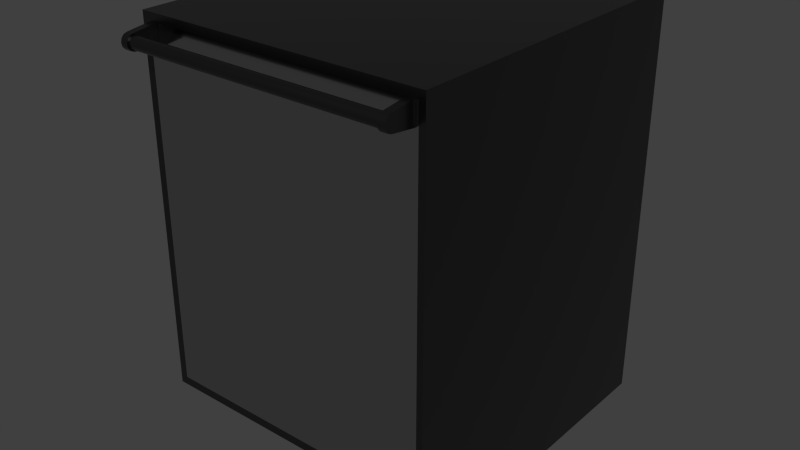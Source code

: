 # Source: Professional_Dishwasher_Generic.blend  (saved by Blender 3.0.42; exported with 4.5.12 LTS)
import bpy
from mathutils import Matrix  # noqa: F401  (used for matrix-valued properties, if any)

bpy.ops.wm.read_factory_settings(use_empty=True)
scene = bpy.context.scene
scene.name = 'Scene'

# ---- materials (node trees are filled in below, after node groups)
mat_chrome = bpy.data.materials.new('Chrome')
mat_chrome.alpha_threshold = 0.0
mat_chrome.diffuse_color = (0.4575, 0.4575, 0.4575, 1.0)
mat_chrome.roughness = 0.5
mat_chrome.specular_intensity = 0.8
mat_chrome.line_color = (0.0, 0.0, 0.0, 1.0)
mat_gray_anodized_metal = bpy.data.materials.new('Gray Anodized Metal')
mat_gray_anodized_metal.alpha_threshold = 0.0
mat_gray_anodized_metal.diffuse_color = (0.01298, 0.01229, 0.01229, 1.0)
mat_gray_anodized_metal.roughness = 0.5
mat_gray_anodized_metal.line_color = (0.0, 0.0, 0.0, 1.0)

# ---- material node trees
mat_chrome.use_nodes = True; mat_chrome.node_tree.nodes.clear()
_N = mat_chrome.node_tree.nodes; _L = mat_chrome.node_tree.links
n0 = _N.new('ShaderNodeOutputMaterial'); n0.name = 'Material Output'; n0.location = (355, 389)
n1 = _N.new('ShaderNodeBsdfPrincipled'); n1.name = 'Principled BSDF'; n1.location = (82, 392)
n1.distribution = 'GGX'
n1.subsurface_method = 'BURLEY'
n1.inputs[0].default_value = (0.55, 0.55, 0.55, 1.0)
n1.inputs[1].default_value = 1.0
n1.inputs[2].default_value = 0.125
n1.inputs[3].default_value = 1.45
n1.inputs[27].default_value = (0.0, 0.0, 0.0, 1.0)
n1.inputs[28].default_value = 1.0
_L.new(n1.outputs[0], n0.inputs[0])
n0.is_active_output = True
mat_gray_anodized_metal.use_nodes = True; mat_gray_anodized_metal.node_tree.nodes.clear()
_N = mat_gray_anodized_metal.node_tree.nodes; _L = mat_gray_anodized_metal.node_tree.links
n0 = _N.new('ShaderNodeOutputMaterial'); n0.name = 'Material Output'; n0.location = (325, 69)
n0.width = 147
n1 = _N.new('ShaderNodeBsdfPrincipled'); n1.name = 'Principled BSDF'; n1.location = (22, 101)
n1.distribution = 'GGX'
n1.subsurface_method = 'BURLEY'
n1.inputs[0].default_value = (0.1, 0.1, 0.1, 1.0)
n1.inputs[1].default_value = 1.0
n1.inputs[2].default_value = 0.3
n1.inputs[3].default_value = 1.45
n1.inputs[27].default_value = (0.0, 0.0, 0.0, 1.0)
n1.inputs[28].default_value = 1.0
_L.new(n1.outputs[0], n0.inputs[0])
n0.is_active_output = True

# ---- world
world_world = bpy.data.worlds.new('World'); scene.world = world_world
world_world.color = (0.05088, 0.05088, 0.05088)
world_world.use_sun_shadow = False
world_world.sun_shadow_jitter_overblur = 0.0
world_world.cycles.sampling_method = 'MANUAL'
world_world.cycles.sample_map_resolution = 256

# ---- meshes
me_base_point = bpy.data.meshes.new('Base Point')
me_base_point.from_pydata([(0.0, 0.0, 0.0)], [], [])
me_base_point.use_remesh_preserve_volume = False
me_base_point.use_remesh_preserve_attributes = False
me_base_point.use_mirror_vertex_groups = False
me_base_point.update()
me_dishwasher = bpy.data.meshes.new('Dishwasher')
me_dishwasher.from_pydata([(0.02146, -0.7499, 0.8126), (0.02146, -0.745, 0.8069), (0.02146, -0.7517, 0.82), (0.02146, -0.686, 0.8422), (0.0367, -0.686, 0.8422), (0.0367, -0.7469, 0.8136), (0.0367, -0.7517, 0.82), (0.0367, -0.7423, 0.809), (0.0367, -0.745, 0.8069), (0.0367, -0.7379, 0.8042), (0.0367, -0.7361, 0.8073), (0.0367, -0.7361, 0.8327), (0.0367, -0.7252, 0.8263), (0.0367, -0.7486, 0.82), (0.0367, -0.7499, 0.8274), (0.0367, -0.745, 0.833), (0.0367, -0.7499, 0.8126), (0.02146, -0.7499, 0.8274), (0.02146, -0.745, 0.833), (0.0367, -0.7379, 0.8357), (0.02146, -0.7379, 0.8042), (0.02146, -0.686, 0.7978), (0.0367, -0.686, 0.7978), (0.02146, -0.7379, 0.8357), (0.5918, -0.745, 0.833), (0.5918, -0.7379, 0.8042), (0.5918, -0.686, 0.8422), (0.5918, -0.745, 0.8069), (0.0367, -0.7298, 0.809), (0.5766, -0.7252, 0.8136), (0.0367, -0.7252, 0.8136), (0.0367, -0.7235, 0.82), (0.5766, -0.7252, 0.8263), (0.0367, -0.7298, 0.831), (0.5766, -0.7361, 0.8327), (0.5766, -0.7423, 0.831), (0.0367, -0.7423, 0.831), (0.5766, -0.7469, 0.8263), (0.0367, -0.7469, 0.8263), (0.5766, -0.7486, 0.82), (0.5766, -0.7361, 0.8073), (0.5766, -0.7499, 0.8126), (0.5766, -0.745, 0.8069), (0.5918, -0.7499, 0.8126), (0.5766, -0.7379, 0.8357), (0.5766, -0.7379, 0.8042), (0.5918, -0.7517, 0.82), (0.5918, -0.7499, 0.8274), (0.5766, -0.686, 0.7978), (0.5766, -0.686, 0.8422), (0.5918, -0.686, 0.7978), (0.5918, -0.7379, 0.8357), (0.5766, -0.7298, 0.831), (0.5766, -0.7235, 0.82), (0.5766, -0.7517, 0.82), (0.5766, -0.7499, 0.8274), (0.5766, -0.7423, 0.809), (0.5766, -0.7298, 0.809), (0.5766, -0.745, 0.833), (0.5766, -0.7469, 0.8136), (9.689e-08, -0.6674, 0.8573), (0.6096, 1.354e-16, 1.354e-16), (9.689e-08, -0.6674, 0.8382), (0.6096, -0.6674, 0.8382), (0.6096, -0.6857, 0.8573), (9.689e-08, -0.5922, -1.255e-07), (0.6096, -0.5922, -1.255e-07), (-1.903e-16, -2.044e-07, 0.8573), (9.689e-08, -0.5922, 0.1016), (9.689e-08, -2.422e-08, 0.1016), (0.6096, -0.5922, 0.1016), (9.689e-08, 2.151e-23, 0.0), (0.6096, -0.6674, 0.1016), (0.6096, -0.6674, 0.8573), (0.6096, -0.6857, 0.1016), (9.689e-08, -0.6674, 0.1016), (9.689e-08, -0.6857, 0.1016), (9.689e-08, -0.6857, 0.8573), (0.6096, -2.044e-07, 0.8573), (0.6096, -2.422e-08, 0.1016), (0.5969, -0.6674, 0.8573), (0.5969, -0.6857, 0.8573), (0.5969, -0.6857, 0.1016), (0.5969, -0.6857, 0.1194), (0.01651, -0.6857, 0.1194), (0.6096, -0.6857, 0.1194), (0.01651, -0.6857, 0.8573), (0.01651, -0.6674, 0.8573), (0.01651, -0.6857, 0.1016), (0.6096, -0.6674, 0.1194), (9.689e-08, -0.6674, 0.1194), (9.689e-08, -0.6857, 0.1194), (0.6096, -0.6674, 0.8408), (0.6096, -0.6857, 0.8408), (9.689e-08, -0.6674, 0.8408), (9.689e-08, -0.6857, 0.8408), (0.01651, -0.6857, 0.8408), (0.5969, -0.6857, 0.8408)], [(62, 63)], [(7, 8, 9), (9, 10, 7), (5, 13, 6), (29, 28, 30), (35, 36, 37), (37, 36, 38), (37, 38, 39), (41, 42, 43), (0, 20, 1), (0, 2, 20), (20, 2, 23), (20, 23, 21), (21, 23, 3), (18, 23, 17), (17, 23, 2), (31, 22, 4), (5, 6, 16), (5, 16, 7), (7, 16, 8), (31, 30, 22), (22, 30, 28), (22, 28, 9), (9, 28, 10), (36, 11, 19), (19, 11, 33), (19, 33, 4), (4, 33, 12), (12, 31, 4), (6, 13, 38), (6, 38, 14), (14, 38, 36), (14, 36, 15), (15, 36, 19), (0, 1, 16), (17, 15, 18), (18, 15, 19), (18, 19, 23), (16, 1, 8), (8, 1, 20), (8, 20, 9), (0, 16, 2), (2, 16, 6), (2, 6, 17), (17, 6, 14), (17, 14, 15), (21, 22, 20), (20, 22, 9), (3, 4, 21), (21, 4, 22), (23, 19, 3), (3, 19, 4), (47, 51, 24), (47, 46, 51), (51, 46, 25), (51, 25, 26), (26, 25, 50), (27, 25, 43), (43, 25, 46), (57, 28, 29), (29, 30, 53), (53, 30, 31), (53, 31, 32), (32, 31, 12), (32, 12, 52), (52, 12, 33), (52, 33, 34), (34, 33, 11), (34, 11, 35), (35, 11, 36), (39, 38, 13), (39, 13, 59), (59, 13, 5), (59, 5, 56), (56, 5, 7), (56, 7, 40), (40, 7, 10), (10, 57, 40), (57, 10, 28), (55, 24, 58), (58, 24, 51), (58, 51, 44), (43, 42, 27), (27, 42, 45), (27, 45, 25), (41, 43, 54), (54, 43, 46), (54, 46, 55), (55, 46, 47), (55, 47, 24), (48, 50, 45), (45, 50, 25), (49, 26, 48), (48, 26, 50), (44, 51, 49), (49, 51, 26), (52, 44, 49), (48, 53, 49), (49, 53, 32), (32, 52, 49), (54, 55, 37), (37, 55, 35), (56, 40, 45), (45, 40, 57), (45, 57, 48), (48, 57, 29), (48, 29, 53), (52, 34, 44), (44, 34, 35), (44, 35, 58), (58, 35, 55), (37, 39, 54), (54, 39, 59), (54, 59, 41), (41, 59, 56), (41, 56, 42), (42, 56, 45), (97, 93, 64, 81), (61, 79, 70, 66), (94, 95, 77, 60), (69, 71, 65, 68), (65, 66, 70, 68), (92, 94, 60, 87, 80, 73), (81, 64, 73, 80), (74, 82, 88, 76, 75, 72), (85, 74, 72, 89), (61, 71, 69, 79), (96, 97, 81, 86), (86, 81, 80, 87), (88, 82, 83, 84), (75, 76, 91, 90), (76, 88, 84, 91), (95, 96, 86, 77), (82, 74, 85, 83), (77, 86, 87, 60), (72, 75, 90, 89), (93, 85, 89, 92), (64, 93, 92, 73), (84, 83, 97, 96), (90, 91, 95, 94), (83, 85, 93, 97), (91, 84, 96, 95), (67, 78, 79, 69), (72, 70, 79, 78, 73), (75, 60, 67, 69, 68), (78, 67, 60, 73), (68, 70, 72, 75), (61, 66, 65, 71)])
me_dishwasher.polygons.foreach_set('use_smooth', [1, 1, 1, 1, 1, 1, 1, 1, 1, 1, 1, 1, 1, 1, 1, 1, 1, 1, 1, 1, 1, 1, 1, 1, 1, 1, 1, 1, 1, 1, 1, 1, 1, 1, 1, 1, 1, 1, 1, 1, 1, 1, 1, 1, 1, 1, 1, 1, 1, 1, 1, 1, 1, 1, 1, 1, 1, 1, 1, 1, 1, 1, 1, 1, 1, 1, 1, 1, 1, 1, 1, 1, 1, 1, 1, 1, 1, 1, 1, 1, 1, 1, 1, 1, 1, 1, 1, 1, 1, 1, 1, 1, 1, 1, 1, 1, 1, 1, 1, 1, 1, 1, 1, 1, 1, 1, 1, 1, 1, 1, 1, 1, 1, 1, 1, 1, 1, 1, 1, 1, 1, 1, 1, 1, 1, 1, 1, 1, 1, 1, 1, 1, 1, 1, 1, 1, 1, 1, 1, 1, 1, 1, 1, 1, 1, 0, 1])
me_dishwasher.polygons.foreach_set('material_index', [1, 1, 1, 1, 1, 1, 1, 1, 1, 1, 1, 1, 1, 1, 1, 1, 1, 1, 1, 1, 1, 1, 1, 1, 1, 1, 1, 1, 1, 1, 1, 1, 1, 1, 1, 1, 1, 1, 1, 1, 1, 1, 1, 1, 1, 1, 1, 1, 1, 1, 1, 1, 1, 1, 1, 1, 1, 1, 1, 1, 1, 1, 1, 1, 1, 1, 1, 1, 1, 1, 1, 1, 1, 1, 1, 1, 1, 1, 1, 1, 1, 1, 1, 1, 1, 1, 1, 1, 1, 1, 1, 1, 1, 1, 1, 1, 1, 1, 1, 1, 1, 1, 1, 1, 1, 1, 1, 1, 1, 1, 1, 1, 1, 1, 1, 1, 1, 1, 1, 1, 1, 0, 1, 1, 1, 0, 1, 1, 1, 1, 1, 1, 1, 1, 0, 1, 1, 0, 1, 1, 1, 1, 1, 1, 1, 1, 1])
_uv = me_dishwasher.uv_layers.new(name='UVMap')
_uv.uv.foreach_set('vector', [0.0, 0.0, 0.0, 0.0, 0.0, 0.0, 0.0, 0.0, 0.0, 0.0, 0.0, 0.0, 0.0, 0.0, 0.0, 0.0, 0.0, 0.0, 0.0, 0.0, 0.0, 0.0, 0.0, 0.0, 0.0, 0.0, 0.0, 0.0, 0.0, 0.0, 0.0, 0.0, 0.0, 0.0, 0.0, 0.0, 0.0, 0.0, 0.0, 0.0, 0.0, 0.0, 0.0, 0.0, 0.0, 0.0, 0.0, 0.0, 0.0, 0.0, 0.0, 0.0, 0.0, 0.0, 0.0, 0.0, 0.0, 0.0, 0.0, 0.0, 0.0, 0.0, 0.0, 0.0, 0.0, 0.0, 0.0, 0.0, 0.0, 0.0, 0.0, 0.0, 0.0, 0.0, 0.0, 0.0, 0.0, 0.0, 0.0, 0.0, 0.0, 0.0, 0.0, 0.0, 0.0, 0.0, 0.0, 0.0, 0.0, 0.0, 0.0, 0.0, 0.0, 0.0, 0.0, 0.0, 0.0, 0.0, 0.0, 0.0, 0.0, 0.0, 0.0, 0.0, 0.0, 0.0, 0.0, 0.0, 0.0, 0.0, 0.0, 0.0, 0.0, 0.0, 0.0, 0.0, 0.0, 0.0, 0.0, 0.0, 0.0, 0.0, 0.0, 0.0, 0.0, 0.0, 0.0, 0.0, 0.0, 0.0, 0.0, 0.0, 0.0, 0.0, 0.0, 0.0, 0.0, 0.0, 0.0, 0.0, 0.0, 0.0, 0.0, 0.0, 0.0, 0.0, 0.0, 0.0, 0.0, 0.0, 0.0, 0.0, 0.0, 0.0, 0.0, 0.0, 0.0, 0.0, 0.0, 0.0, 0.0, 0.0, 0.0, 0.0, 0.0, 0.0, 0.0, 0.0, 0.0, 0.0, 0.0, 0.0, 0.0, 0.0, 0.0, 0.0, 0.0, 0.0, 0.0, 0.0, 0.0, 0.0, 0.0, 0.0, 0.0, 0.0, 0.0, 0.0, 0.0, 0.0, 0.0, 0.0, 0.0, 0.0, 0.0, 0.0, 0.0, 0.0, 0.0, 0.0, 0.0, 0.0, 0.0, 0.0, 0.0, 0.0, 0.0, 0.0, 0.0, 0.0, 0.0, 0.0, 0.0, 0.0, 0.0, 0.0, 0.0, 0.0, 0.0, 0.0, 0.0, 0.0, 0.0, 0.0, 0.0, 0.0, 0.0, 0.0, 0.0, 0.0, 0.0, 0.0, 0.0, 0.0, 0.0, 0.0, 0.0, 0.0, 0.0, 0.0, 0.0, 0.0, 0.0, 0.0, 0.0, 0.0, 0.0, 0.0, 0.0, 0.0, 0.0, 0.0, 0.0, 0.0, 0.0, 0.0, 0.0, 0.0, 0.0, 0.0, 0.0, 0.0, 0.0, 0.0, 0.0, 0.0, 0.0, 0.0, 0.0, 0.0, 0.0, 0.0, 0.0, 0.0, 0.0, 0.0, 0.0, 0.0, 0.0, 0.0, 0.0, 0.0, 0.0, 0.0, 0.0, 0.0, 0.0, 0.0, 0.0, 0.0, 0.0, 0.0, 0.0, 0.0, 0.0, 0.0, 0.0, 0.0, 0.0, 0.0, 0.0, 0.0, 0.0, 0.0, 0.0, 0.0, 0.0, 0.0, 0.0, 0.0, 0.0, 0.0, 0.0, 0.0, 0.0, 0.0, 0.0, 0.0, 0.0, 0.0, 0.0, 0.0, 0.0, 0.0, 0.0, 0.0, 0.0, 0.0, 0.0, 0.0, 0.0, 0.0, 0.0, 0.0, 0.0, 0.0, 0.0, 0.0, 0.0, 0.0, 0.0, 0.0, 0.0, 0.0, 0.0, 0.0, 0.0, 0.0, 0.0, 0.0, 0.0, 0.0, 0.0, 0.0, 0.0, 0.0, 0.0, 0.0, 0.0, 0.0, 0.0, 0.0, 0.0, 0.0, 0.0, 0.0, 0.0, 0.0, 0.0, 0.0, 0.0, 0.0, 0.0, 0.0, 0.0, 0.0, 0.0, 0.0, 0.0, 0.0, 0.0, 0.0, 0.0, 0.0, 0.0, 0.0, 0.0, 0.0, 0.0, 0.0, 0.0, 0.0, 0.0, 0.0, 0.0, 0.0, 0.0, 0.0, 0.0, 0.0, 0.0, 0.0, 0.0, 0.0, 0.0, 0.0, 0.0, 0.0, 0.0, 0.0, 0.0, 0.0, 0.0, 0.0, 0.0, 0.0, 0.0, 0.0, 0.0, 0.0, 0.0, 0.0, 0.0, 0.0, 0.0, 0.0, 0.0, 0.0, 0.0, 0.0, 0.0, 0.0, 0.0, 0.0, 0.0, 0.0, 0.0, 0.0, 0.0, 0.0, 0.0, 0.0, 0.0, 0.0, 0.0, 0.0, 0.0, 0.0, 0.0, 0.0, 0.0, 0.0, 0.0, 0.0, 0.0, 0.0, 0.0, 0.0, 0.0, 0.0, 0.0, 0.0, 0.0, 0.0, 0.0, 0.0, 0.0, 0.0, 0.0, 0.0, 0.0, 0.0, 0.0, 0.0, 0.0, 0.0, 0.0, 0.0, 0.0, 0.0, 0.0, 0.0, 0.0, 0.0, 0.0, 0.0, 0.0, 0.0, 0.0, 0.0, 0.0, 0.0, 0.0, 0.0, 0.0, 0.0, 0.0, 0.0, 0.0, 0.0, 0.0, 0.0, 0.0, 0.0, 0.0, 0.0, 0.0, 0.0, 0.0, 0.0, 0.0, 0.0, 0.0, 0.0, 0.0, 0.0, 0.0, 0.0, 0.0, 0.0, 0.0, 0.0, 0.0, 0.0, 0.0, 0.0, 0.0, 0.0, 0.0, 0.0, 0.0, 0.0, 0.0, 0.0, 0.0, 0.0, 0.0, 0.0, 0.0, 0.0, 0.0, 0.0, 0.0, 0.0, 0.0, 0.0, 0.0, 0.0, 0.0, 0.0, 0.0, 0.0, 0.0, 0.0, 0.0, 0.0, 0.0, 0.0, 0.0, 0.0, 0.0, 0.0, 0.0, 0.0, 0.0, 0.0, 0.0, 0.0, 0.0, 0.0, 0.0, 0.0, 0.0, 0.0, 0.0, 0.0, 0.0, 0.0, 0.0, 0.0, 0.0, 0.0, 0.0, 0.0, 0.0, 0.0, 0.0, 0.0, 0.0, 0.0, 0.0, 0.0, 0.0, 0.0, 0.0, 0.0, 0.0, 0.0, 0.0, 0.0, 0.0, 0.0, 0.0, 0.0, 0.0, 0.0, 0.0, 0.0, 0.0, 0.0, 0.0, 0.0, 0.0, 0.0, 0.0, 0.0, 0.0, 0.0, 0.0, 0.0, 0.0, 0.0, 0.0, 0.0, 0.0, 0.0, 0.0, 0.0, 0.0, 0.0, 0.0, 0.0, 0.0, 0.0, 0.0, 0.0, 0.0, 0.0, 0.0, 0.0, 0.0, 0.0, 0.0, 0.0, 0.0, 0.0, 0.0, 0.0, 0.0, 0.0, 0.0, 0.0, 0.0, 0.0, 0.0, 0.0, 0.0, 0.0, 0.0, 0.0, 0.0, 0.0, 0.0, 0.0, 0.0, 0.0, 0.0, 0.0, 0.0, 0.0, 0.0, 0.0, 0.0, 0.0, 0.0, 0.0, 0.0, 0.0, 0.0, 0.0, 0.0, 0.0, 0.0, 0.0, 0.0, 0.0, 0.0, 0.0, 0.0, 0.0, 0.0, 0.0, 0.0, 0.0, 0.0, 0.0, 12.0, 21.63, 24.0, 21.63, 24.0, 27.5, 12.0, 27.5, 0.0, 0.0, -23.0, 4.0, 0.0, 0.0, 24.0, 0.0, 25.0, 21.63, 26.0, 21.63, 26.0, 27.5, 25.0, 27.5, 1.0, 0.0, 0.0, 0.0, 0.0, 4.0, 0.0, 0.0, 0.0, 0.0, 24.0, 0.0, 24.0, 4.0, 0.0, 4.0, -23.0, 21.63, 1.0, 21.63, 1.0, 27.5, -5.0, 27.5, -11.0, 27.5, -23.0, 27.5, 12.0, -25.0, 24.0, -25.0, 24.0, -24.0, 12.0, -24.0, -23.0, -25.0, -11.0, -25.0, -5.0, -25.0, 1.0, -25.0, 1.0, -24.0, -23.0, -24.0, -25.0, 15.75, -25.0, 4.0, -24.0, 4.0, -24.0, 15.75, -23.0, 0.0, 1.0, 0.0, 1.0, 4.0, -23.0, 4.0, 6.0, 21.63, 12.0, 21.63, 12.0, 27.5, 6.0, 27.5, 6.0, -25.0, 12.0, -25.0, 12.0, -24.0, 6.0, -24.0, 6.0, 4.0, 12.0, 4.0, 12.0, 15.75, 6.0, 15.75, 25.0, 4.0, 26.0, 4.0, 26.0, 15.75, 25.0, 15.75, 0.0, 4.0, 6.0, 4.0, 6.0, 15.75, 0.0, 15.75, 0.0, 21.63, 6.0, 21.63, 6.0, 27.5, 0.0, 27.5, 12.0, 4.0, 24.0, 4.0, 24.0, 15.75, 12.0, 15.75, 0.0, -25.0, 6.0, -25.0, 6.0, -24.0, 0.0, -24.0, -23.0, 4.0, 1.0, 4.0, 1.0, 15.75, -23.0, 15.75, -25.0, 21.63, -25.0, 15.75, -24.0, 15.75, -24.0, 21.63, -25.0, 27.5, -25.0, 21.63, -24.0, 21.63, -24.0, 27.5, 6.0, 15.75, 12.0, 15.75, 12.0, 21.63, 6.0, 21.63, 25.0, 15.75, 26.0, 15.75, 26.0, 21.63, 25.0, 21.63, 12.0, 15.75, 24.0, 15.75, 24.0, 21.63, 12.0, 21.63, 0.0, 15.75, 6.0, 15.75, 6.0, 21.63, 0.0, 21.63, 0.0, 0.0, 0.0, 0.0, 1.0, 4.0, 0.0, 0.0, 0.0, 0.0, 0.0, 0.0, -23.0, 4.0, 0.0, 0.0, 0.0, 0.0, 0.0, 0.0, 0.0, 0.0, 0.0, 0.0, 0.0, 0.0, 0.0, 0.0, 0.0, 0.0, 0.0, 0.0, 0.0, 0.0, 0.0, 0.0, 24.0, 4.0, 0.0, 0.0, -23.0, 4.0, 0.0, 0.0, 24.0, 0.0, 0.0, 0.0, 0.0, 0.0, -23.0, 0.0])
me_dishwasher.materials.append(mat_chrome)
me_dishwasher.materials.append(mat_gray_anodized_metal)
me_dishwasher.use_remesh_preserve_volume = False
me_dishwasher.use_remesh_preserve_attributes = False
me_dishwasher.use_mirror_vertex_groups = False
me_dishwasher.update()

# ---- objects
ob_obj_prompts = bpy.data.objects.new('OBJ_PROMPTS', None)
ob_bpassembly_new_part = bpy.data.objects.new('BPASSEMBLY.New Part', me_base_point)
ob_obj_z = bpy.data.objects.new('OBJ_Z', None)
ob_obj_y = bpy.data.objects.new('OBJ_Y', None)
ob_obj_x = bpy.data.objects.new('OBJ_X', None)
ob_mesh_new_part_dishwasher = bpy.data.objects.new('MESH.New Part.Dishwasher', me_dishwasher)

# ---- transforms, parenting, visibility, modifiers, constraints
ob_obj_prompts.parent = ob_bpassembly_new_part
ob_obj_prompts.location = (0.0, 0.0, 0.0)
ob_obj_prompts.lineart.crease_threshold = 0.0
ob_bpassembly_new_part.location = (0.0, 0.0, 0.0)
ob_bpassembly_new_part.lineart.crease_threshold = 0.0
ob_obj_z.parent = ob_bpassembly_new_part
ob_obj_z.location = (0.0, 0.0, 0.8572)
ob_obj_z.lock_location = (True, True, False)
ob_obj_z.empty_display_size = 0.0508
ob_obj_z.empty_image_offset = (0.0, 0.0)
ob_obj_z.lineart.crease_threshold = 0.0
ob_obj_y.parent = ob_bpassembly_new_part
ob_obj_y.location = (0.0, -0.6858, 0.0)
ob_obj_y.lock_location = (True, False, True)
ob_obj_y.empty_display_size = 0.0508
ob_obj_y.empty_image_offset = (0.0, 0.0)
ob_obj_y.lineart.crease_threshold = 0.0
ob_obj_x.parent = ob_bpassembly_new_part
ob_obj_x.location = (0.6096, 0.0, 0.0)
ob_obj_x.lock_location = (False, True, True)
ob_obj_x.empty_display_size = 0.0508
ob_obj_x.empty_image_offset = (0.0, 0.0)
ob_obj_x.lineart.crease_threshold = 0.0
ob_mesh_new_part_dishwasher.parent = ob_bpassembly_new_part
ob_mesh_new_part_dishwasher.location = (0.0, 0.0, 0.0)
ob_mesh_new_part_dishwasher.lock_location = (True, True, True)
ob_mesh_new_part_dishwasher.lock_rotation = (True, True, True)
ob_mesh_new_part_dishwasher.lock_scale = (True, True, True)
ob_mesh_new_part_dishwasher.lineart.crease_threshold = 0.0
_vg = ob_mesh_new_part_dishwasher.vertex_groups.new(name='X Dimension')
_vg = ob_mesh_new_part_dishwasher.vertex_groups.new(name='Y Dimension')
_vg = ob_mesh_new_part_dishwasher.vertex_groups.new(name='Z Dimension')
_m = ob_mesh_new_part_dishwasher.modifiers.new('Hook-VPDIMX.New Part', 'HOOK')
_m.center = (0.6096, 0.0, 0.0)
_m.matrix_inverse = ((1.0, 0.0, 0.0, -0.6096), (0.0, 1.0, 0.0, 0.0), (0.0, 0.0, 1.0, 0.0), (0.0, 0.0, 0.0, 1.0))
_m.object = ob_obj_x
_m = ob_mesh_new_part_dishwasher.modifiers.new('Hook-VPDIMY.New Part', 'HOOK')
_m.center = (0.0, -0.6858, 0.0)
_m.matrix_inverse = ((1.0, 0.0, 0.0, 0.0), (0.0, 1.0, 0.0, 0.6858), (0.0, 0.0, 1.0, 0.0), (0.0, 0.0, 0.0, 1.0))
_m.object = ob_obj_y
_m = ob_mesh_new_part_dishwasher.modifiers.new('Hook-VPDIMZ.New Part', 'HOOK')
_m.center = (0.0, 0.0, 0.8572)
_m.matrix_inverse = ((1.0, 0.0, 0.0, 0.0), (0.0, 1.0, 0.0, 0.0), (0.0, 0.0, 1.0, -0.8572), (0.0, 0.0, 0.0, 1.0))
_m.object = ob_obj_z
_m = ob_mesh_new_part_dishwasher.modifiers.new('EdgeSplit', 'EDGE_SPLIT')
_m.split_angle = 0.6109

# ---- collection membership
scene.collection.objects.link(ob_obj_prompts)
scene.collection.objects.link(ob_bpassembly_new_part)
scene.collection.objects.link(ob_obj_z)
scene.collection.objects.link(ob_obj_y)
scene.collection.objects.link(ob_obj_x)
scene.collection.objects.link(ob_mesh_new_part_dishwasher)

# ---- scene / render settings (as saved in the file)
scene.frame_start = 1; scene.frame_end = 250; scene.frame_set(1)
scene.render.engine = 'CYCLES'
scene.render.resolution_percentage = 50
scene.render.dither_intensity = 0.0
scene.cycles.use_denoising = False
scene.cycles.samples = 10
scene.cycles.sampling_pattern = 'TABULATED_SOBOL'
scene.cycles.light_sampling_threshold = 0.0
scene.cycles.use_adaptive_sampling = False
scene.cycles.use_light_tree = False
scene.cycles.caustics_reflective = False
scene.cycles.caustics_refractive = False
scene.cycles.blur_glossy = 0.0
scene.cycles.max_bounces = 6
scene.cycles.transmission_bounces = 6
scene.cycles.transparent_max_bounces = 6
scene.cycles.pixel_filter_type = 'GAUSSIAN'
scene.cycles.sample_clamp_indirect = 0.0
scene.view_settings.view_transform = 'Standard'
bpy.context.view_layer.update()

# ---- added for rendering (the .blend has no active camera and no usable light): camera, sun
cam_auto = bpy.data.cameras.new('AutoCamera')
cam_auto.lens = 50.0
cam_auto.sensor_width = 36.0
cam_auto.clip_end = 1000.0
ob_auto_camera = bpy.data.objects.new('AutoCamera', cam_auto)
scene.collection.objects.link(ob_auto_camera)
ob_auto_camera.location = (1.50103, -1.81134, 1.38561)
ob_auto_camera.rotation_euler = (1.09748, -7.21219e-08, 0.694738)
scene.camera = ob_auto_camera
light_auto_sun = bpy.data.lights.new('AutoSun', 'SUN')
light_auto_sun.energy = 3.0
light_auto_sun.angle = 0.0523599
ob_auto_sun = bpy.data.objects.new('AutoSun', light_auto_sun)
scene.collection.objects.link(ob_auto_sun)
ob_auto_sun.rotation_euler = (0.872665, 0.174533, 0.523599)
bpy.context.view_layer.update()
